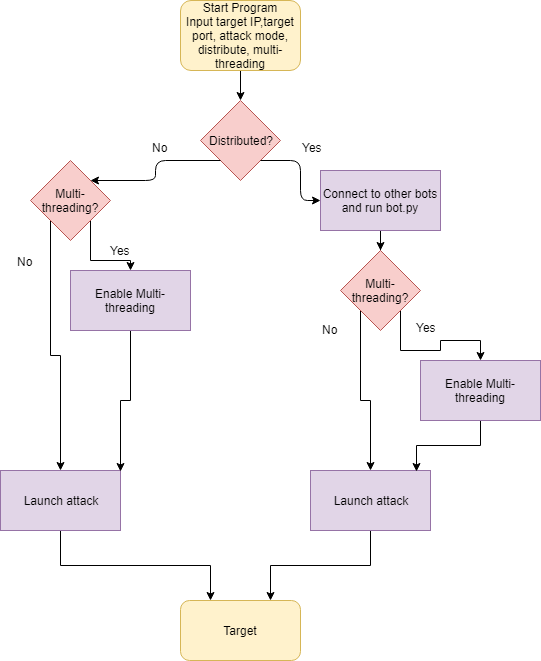

The diagram above was exported from draw.io. Its source (the exported page's mxGraphModel, read from the mxfile embedded in the PNG):
<mxGraphModel dx="1394" dy="765" grid="1" gridSize="10" guides="1" tooltips="1" connect="1" arrows="1" fold="1" page="1" pageScale="1" pageWidth="850" pageHeight="1100" math="0" shadow="0">
  <root>
    <mxCell id="0" />
    <mxCell id="1" parent="0" />
    <mxCell id="EBPXO6w40qLWGSYdAu_--2" value="Distributed?" style="rhombus;whiteSpace=wrap;html=1;fillColor=#f8cecc;strokeColor=#b85450;" vertex="1" parent="1">
      <mxGeometry x="340" y="130" width="80" height="80" as="geometry" />
    </mxCell>
    <mxCell id="EBPXO6w40qLWGSYdAu_--3" value="" style="endArrow=classic;html=1;exitX=0.5;exitY=1;exitDx=0;exitDy=0;" edge="1" parent="1" source="EBPXO6w40qLWGSYdAu_--4">
      <mxGeometry width="50" height="50" relative="1" as="geometry">
        <mxPoint x="380" y="110" as="sourcePoint" />
        <mxPoint x="380" y="130" as="targetPoint" />
      </mxGeometry>
    </mxCell>
    <mxCell id="EBPXO6w40qLWGSYdAu_--4" value="&lt;span&gt;Start Program&lt;/span&gt;&lt;br&gt;&lt;span&gt;Input target IP,target port, attack mode, distribute, multi-threading&lt;/span&gt;" style="rounded=1;whiteSpace=wrap;html=1;fillColor=#fff2cc;strokeColor=#d6b656;" vertex="1" parent="1">
      <mxGeometry x="320" y="30" width="120" height="70" as="geometry" />
    </mxCell>
    <mxCell id="EBPXO6w40qLWGSYdAu_--5" value="" style="endArrow=classic;html=1;exitX=1;exitY=1;exitDx=0;exitDy=0;edgeStyle=orthogonalEdgeStyle;" edge="1" parent="1" source="EBPXO6w40qLWGSYdAu_--2" target="EBPXO6w40qLWGSYdAu_--6">
      <mxGeometry width="50" height="50" relative="1" as="geometry">
        <mxPoint x="400" y="230" as="sourcePoint" />
        <mxPoint x="480" y="230" as="targetPoint" />
      </mxGeometry>
    </mxCell>
    <mxCell id="EBPXO6w40qLWGSYdAu_--13" style="edgeStyle=orthogonalEdgeStyle;rounded=0;orthogonalLoop=1;jettySize=auto;html=1;exitX=0.5;exitY=1;exitDx=0;exitDy=0;" edge="1" parent="1" source="EBPXO6w40qLWGSYdAu_--6" target="EBPXO6w40qLWGSYdAu_--8">
      <mxGeometry relative="1" as="geometry" />
    </mxCell>
    <mxCell id="EBPXO6w40qLWGSYdAu_--6" value="Connect to other bots and run bot.py" style="rounded=0;whiteSpace=wrap;html=1;fillColor=#e1d5e7;strokeColor=#9673a6;" vertex="1" parent="1">
      <mxGeometry x="460" y="200" width="120" height="60" as="geometry" />
    </mxCell>
    <mxCell id="EBPXO6w40qLWGSYdAu_--14" style="rounded=0;orthogonalLoop=1;jettySize=auto;html=1;exitX=0;exitY=1;exitDx=0;exitDy=0;entryX=0.5;entryY=0;entryDx=0;entryDy=0;edgeStyle=orthogonalEdgeStyle;" edge="1" parent="1" source="EBPXO6w40qLWGSYdAu_--8" target="EBPXO6w40qLWGSYdAu_--10">
      <mxGeometry relative="1" as="geometry" />
    </mxCell>
    <mxCell id="EBPXO6w40qLWGSYdAu_--15" style="rounded=0;orthogonalLoop=1;jettySize=auto;html=1;exitX=1;exitY=1;exitDx=0;exitDy=0;entryX=0.5;entryY=0;entryDx=0;entryDy=0;edgeStyle=orthogonalEdgeStyle;" edge="1" parent="1" source="EBPXO6w40qLWGSYdAu_--8" target="EBPXO6w40qLWGSYdAu_--22">
      <mxGeometry relative="1" as="geometry">
        <mxPoint x="620" y="390" as="targetPoint" />
      </mxGeometry>
    </mxCell>
    <mxCell id="EBPXO6w40qLWGSYdAu_--8" value="Multi-threading?" style="rhombus;whiteSpace=wrap;html=1;fillColor=#f8cecc;strokeColor=#b85450;" vertex="1" parent="1">
      <mxGeometry x="480" y="280" width="80" height="80" as="geometry" />
    </mxCell>
    <mxCell id="EBPXO6w40qLWGSYdAu_--17" style="edgeStyle=orthogonalEdgeStyle;rounded=0;orthogonalLoop=1;jettySize=auto;html=1;exitX=0;exitY=1;exitDx=0;exitDy=0;entryX=0.5;entryY=0;entryDx=0;entryDy=0;" edge="1" parent="1" source="EBPXO6w40qLWGSYdAu_--9" target="EBPXO6w40qLWGSYdAu_--11">
      <mxGeometry relative="1" as="geometry" />
    </mxCell>
    <mxCell id="EBPXO6w40qLWGSYdAu_--20" style="edgeStyle=orthogonalEdgeStyle;rounded=0;orthogonalLoop=1;jettySize=auto;html=1;exitX=1;exitY=1;exitDx=0;exitDy=0;entryX=0.5;entryY=0;entryDx=0;entryDy=0;" edge="1" parent="1" source="EBPXO6w40qLWGSYdAu_--9" target="EBPXO6w40qLWGSYdAu_--19">
      <mxGeometry relative="1" as="geometry" />
    </mxCell>
    <mxCell id="EBPXO6w40qLWGSYdAu_--9" value="Multi-threading?" style="rhombus;whiteSpace=wrap;html=1;fillColor=#f8cecc;strokeColor=#b85450;" vertex="1" parent="1">
      <mxGeometry x="170" y="190" width="80" height="80" as="geometry" />
    </mxCell>
    <mxCell id="EBPXO6w40qLWGSYdAu_--26" style="edgeStyle=orthogonalEdgeStyle;rounded=0;orthogonalLoop=1;jettySize=auto;html=1;exitX=0.5;exitY=1;exitDx=0;exitDy=0;entryX=0.75;entryY=0;entryDx=0;entryDy=0;" edge="1" parent="1" source="EBPXO6w40qLWGSYdAu_--10" target="EBPXO6w40qLWGSYdAu_--12">
      <mxGeometry relative="1" as="geometry" />
    </mxCell>
    <mxCell id="EBPXO6w40qLWGSYdAu_--10" value="Launch attack" style="rounded=0;whiteSpace=wrap;html=1;fillColor=#e1d5e7;strokeColor=#9673a6;" vertex="1" parent="1">
      <mxGeometry x="450" y="500" width="120" height="60" as="geometry" />
    </mxCell>
    <mxCell id="EBPXO6w40qLWGSYdAu_--25" style="edgeStyle=orthogonalEdgeStyle;rounded=0;orthogonalLoop=1;jettySize=auto;html=1;exitX=0.5;exitY=1;exitDx=0;exitDy=0;entryX=0.25;entryY=0;entryDx=0;entryDy=0;" edge="1" parent="1" source="EBPXO6w40qLWGSYdAu_--11" target="EBPXO6w40qLWGSYdAu_--12">
      <mxGeometry relative="1" as="geometry" />
    </mxCell>
    <mxCell id="EBPXO6w40qLWGSYdAu_--11" value="&lt;span&gt;Launch attack&lt;/span&gt;" style="rounded=0;whiteSpace=wrap;html=1;fillColor=#e1d5e7;strokeColor=#9673a6;" vertex="1" parent="1">
      <mxGeometry x="140" y="500" width="120" height="60" as="geometry" />
    </mxCell>
    <mxCell id="EBPXO6w40qLWGSYdAu_--12" value="Target" style="rounded=1;whiteSpace=wrap;html=1;fillColor=#fff2cc;strokeColor=#d6b656;" vertex="1" parent="1">
      <mxGeometry x="320" y="630" width="120" height="60" as="geometry" />
    </mxCell>
    <mxCell id="EBPXO6w40qLWGSYdAu_--16" value="" style="endArrow=classic;html=1;exitX=0;exitY=1;exitDx=0;exitDy=0;entryX=1;entryY=0;entryDx=0;entryDy=0;edgeStyle=orthogonalEdgeStyle;" edge="1" parent="1" source="EBPXO6w40qLWGSYdAu_--2" target="EBPXO6w40qLWGSYdAu_--9">
      <mxGeometry width="50" height="50" relative="1" as="geometry">
        <mxPoint x="70" y="770" as="sourcePoint" />
        <mxPoint x="120" y="720" as="targetPoint" />
      </mxGeometry>
    </mxCell>
    <mxCell id="EBPXO6w40qLWGSYdAu_--18" style="edgeStyle=none;rounded=0;orthogonalLoop=1;jettySize=auto;html=1;exitX=1;exitY=1;exitDx=0;exitDy=0;" edge="1" parent="1" source="EBPXO6w40qLWGSYdAu_--9" target="EBPXO6w40qLWGSYdAu_--9">
      <mxGeometry relative="1" as="geometry" />
    </mxCell>
    <mxCell id="EBPXO6w40qLWGSYdAu_--21" style="edgeStyle=orthogonalEdgeStyle;rounded=0;orthogonalLoop=1;jettySize=auto;html=1;exitX=0.5;exitY=1;exitDx=0;exitDy=0;entryX=1;entryY=0.017;entryDx=0;entryDy=0;entryPerimeter=0;" edge="1" parent="1" source="EBPXO6w40qLWGSYdAu_--19" target="EBPXO6w40qLWGSYdAu_--11">
      <mxGeometry relative="1" as="geometry" />
    </mxCell>
    <mxCell id="EBPXO6w40qLWGSYdAu_--19" value="&lt;span&gt;Enable Multi-threading&lt;/span&gt;" style="rounded=0;whiteSpace=wrap;html=1;fillColor=#e1d5e7;strokeColor=#9673a6;" vertex="1" parent="1">
      <mxGeometry x="210" y="300" width="120" height="60" as="geometry" />
    </mxCell>
    <mxCell id="EBPXO6w40qLWGSYdAu_--23" style="edgeStyle=orthogonalEdgeStyle;rounded=0;orthogonalLoop=1;jettySize=auto;html=1;exitX=0.5;exitY=1;exitDx=0;exitDy=0;entryX=0.883;entryY=0.017;entryDx=0;entryDy=0;entryPerimeter=0;" edge="1" parent="1" source="EBPXO6w40qLWGSYdAu_--22" target="EBPXO6w40qLWGSYdAu_--10">
      <mxGeometry relative="1" as="geometry" />
    </mxCell>
    <mxCell id="EBPXO6w40qLWGSYdAu_--22" value="&lt;span&gt;Enable Multi-threading&lt;/span&gt;" style="rounded=0;whiteSpace=wrap;html=1;fillColor=#e1d5e7;strokeColor=#9673a6;" vertex="1" parent="1">
      <mxGeometry x="560" y="390" width="120" height="60" as="geometry" />
    </mxCell>
    <mxCell id="EBPXO6w40qLWGSYdAu_--24" value="Yes" style="text;html=1;resizable=0;points=[];autosize=1;align=left;verticalAlign=top;spacingTop=-4;" vertex="1" parent="1">
      <mxGeometry x="440" y="168" width="40" height="20" as="geometry" />
    </mxCell>
    <mxCell id="EBPXO6w40qLWGSYdAu_--27" value="No" style="text;html=1;resizable=0;points=[];autosize=1;align=left;verticalAlign=top;spacingTop=-4;" vertex="1" parent="1">
      <mxGeometry x="290" y="168" width="30" height="20" as="geometry" />
    </mxCell>
    <mxCell id="EBPXO6w40qLWGSYdAu_--28" value="Yes" style="text;html=1;resizable=0;points=[];autosize=1;align=left;verticalAlign=top;spacingTop=-4;" vertex="1" parent="1">
      <mxGeometry x="248" y="271" width="40" height="20" as="geometry" />
    </mxCell>
    <mxCell id="EBPXO6w40qLWGSYdAu_--29" value="No" style="text;html=1;resizable=0;points=[];autosize=1;align=left;verticalAlign=top;spacingTop=-4;" vertex="1" parent="1">
      <mxGeometry x="155" y="282" width="30" height="20" as="geometry" />
    </mxCell>
    <mxCell id="EBPXO6w40qLWGSYdAu_--30" value="Yes" style="text;html=1;resizable=0;points=[];autosize=1;align=left;verticalAlign=top;spacingTop=-4;" vertex="1" parent="1">
      <mxGeometry x="554" y="348" width="40" height="20" as="geometry" />
    </mxCell>
    <mxCell id="EBPXO6w40qLWGSYdAu_--31" value="No" style="text;html=1;resizable=0;points=[];autosize=1;align=left;verticalAlign=top;spacingTop=-4;" vertex="1" parent="1">
      <mxGeometry x="460" y="350" width="30" height="20" as="geometry" />
    </mxCell>
  </root>
</mxGraphModel>